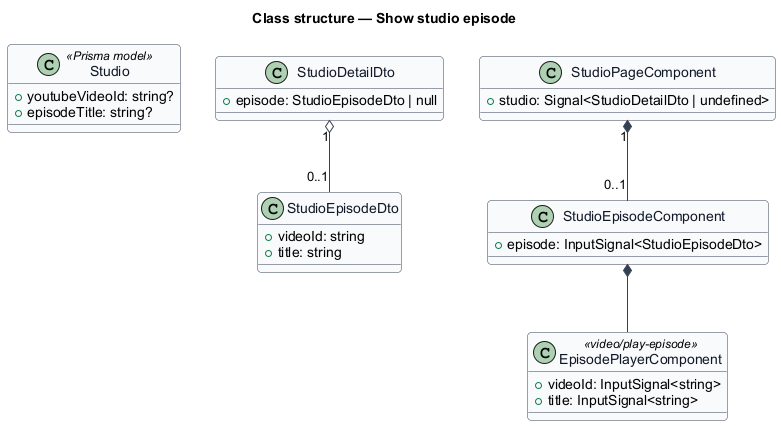

The diagram above was rendered by PlantUML. Its source (embedded in the PNG):
@startuml
skinparam backgroundColor #FFFFFF
skinparam shadowing false
skinparam roundcorner 8
skinparam defaultFontName Arial
skinparam ArrowColor #344054
skinparam class {
  BorderColor #344054
  FontColor #101828
  BackgroundColor #F9FAFB
}
title Class structure — Show studio episode

class Studio <<Prisma model>> {
  +youtubeVideoId: string?
  +episodeTitle: string?
}
class StudioDetailDto {
  +episode: StudioEpisodeDto | null
}
class StudioEpisodeDto {
  +videoId: string
  +title: string
}
class StudioPageComponent {
  +studio: Signal<StudioDetailDto | undefined>
}
class StudioEpisodeComponent {
  +episode: InputSignal<StudioEpisodeDto>
}
class EpisodePlayerComponent <<video/play-episode>> {
  +videoId: InputSignal<string>
  +title: InputSignal<string>
}
StudioDetailDto "1" o-- "0..1" StudioEpisodeDto
StudioPageComponent "1" *-- "0..1" StudioEpisodeComponent
StudioEpisodeComponent *-- EpisodePlayerComponent
@enduml